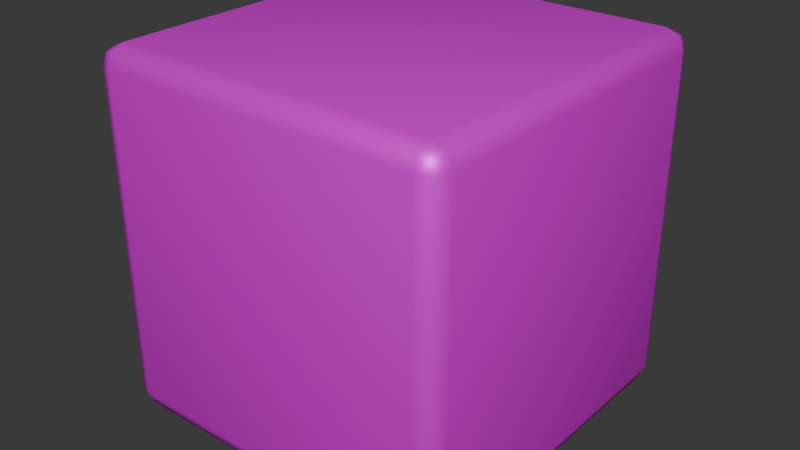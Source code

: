 # Source: dice-sixsided.blend  (saved by Blender 4.3.34; exported with 4.5.12 LTS)
import bpy
from mathutils import Matrix  # noqa: F401  (used for matrix-valued properties, if any)

bpy.ops.wm.read_factory_settings(use_empty=True)
scene = bpy.context.scene
scene.name = 'Scene'

# ---- collections
col_collection = bpy.data.collections.new('Collection'); scene.collection.children.link(col_collection)

# ---- images (referenced by path relative to the original .blend; pixels are not part of the script)
import os
ASSET_DIR = os.environ.get("B2B_ASSET_DIR", "")  # directory of the original .blend (textures are referenced by path, not embedded)
HERE = os.path.dirname(os.path.abspath(__file__))  # packed textures are extracted next to this script under _unpacked/

def load_image(name, relpath, width, height, colorspace="sRGB"):
    """Load a texture the original file referenced (path relative to the .blend, or extracted next to this script)."""
    p = next((c for c in (os.path.join(HERE, relpath), os.path.join(ASSET_DIR, relpath)) if relpath and os.path.exists(c)), "")
    if p:
        img = bpy.data.images.load(p, check_existing=True)
        img.name = name
    else:  # same state as the original file: an image datablock whose file is absent (Cycles renders it pink)
        img = bpy.data.images.new(name, width, height)
        img.source = "FILE"
        img.filepath = "//" + (relpath or name)
    img.colorspace_settings.name = colorspace
    return img
img_normal_sixsided_dice = load_image('Normal-sixsided-dice', '', 1024, 1024, 'sRGB')

# ---- materials (node trees are filled in below, after node groups)
mat_dicematerial = bpy.data.materials.new('DiceMaterial')
mat_dicematerial.alpha_threshold = 0.0
mat_dicematerial.roughness = 0.5
mat_dicematerial.line_color = (0.0, 0.0, 0.0, 1.0)

# ---- material node trees
mat_dicematerial.use_nodes = True; mat_dicematerial.node_tree.nodes.clear()
_N = mat_dicematerial.node_tree.nodes; _L = mat_dicematerial.node_tree.links
n0 = _N.new('ShaderNodeOutputMaterial'); n0.name = 'Material Output'; n0.location = (300, 300)
n1 = _N.new('ShaderNodeBsdfPrincipled'); n1.name = 'Principled BSDF'; n1.location = (10, 300)
n1.inputs[1].default_value = 0.3465
n1.inputs[3].default_value = 1.45
n2 = _N.new('ShaderNodeTexImage'); n2.name = 'Image Texture'; n2.location = (-280, 280)
n2.image = img_normal_sixsided_dice
_L.new(n1.outputs[0], n0.inputs[0])
_L.new(n2.outputs[0], n1.inputs[0])
n0.is_active_output = True

# ---- world
world_world = bpy.data.worlds.new('World'); scene.world = world_world
world_world.use_nodes = True; world_world.node_tree.nodes.clear()
_N = world_world.node_tree.nodes; _L = world_world.node_tree.links
n0 = _N.new('ShaderNodeOutputWorld'); n0.name = 'World Output'; n0.location = (300, 300)
n1 = _N.new('ShaderNodeBackground'); n1.name = 'Background'; n1.location = (10, 300)
n1.inputs[0].default_value = (0.05088, 0.05088, 0.05088, 1.0)
_L.new(n1.outputs[0], n0.inputs[0])
n0.is_active_output = True
world_world.color = (0.05088, 0.05088, 0.05088)
world_world.sun_shadow_jitter_overblur = 0.0

# ---- meshes
me_cube = bpy.data.meshes.new('Cube')
me_cube.from_pydata([(0.0889, 0.09984, 0.0889), (0.0889, 0.0889, 0.09984), (0.09984, 0.0889, 0.0889), (0.0889, 0.09664, 0.09664), (0.09522, 0.09522, 0.09522), (0.09664, 0.0889, 0.09664), (0.09664, 0.09664, 0.0889), (0.0889, 0.0889, -0.09984), (0.0889, 0.09984, -0.0889), (0.09984, 0.0889, -0.0889), (0.0889, 0.09664, -0.09664), (0.09522, 0.09522, -0.09522), (0.09664, 0.09664, -0.0889), (0.09664, 0.0889, -0.09664), (0.09984, -0.0889, 0.0889), (0.0889, -0.0889, 0.09984), (0.0889, -0.09984, 0.0889), (0.09664, -0.0889, 0.09664), (0.09522, -0.09522, 0.09522), (0.0889, -0.09664, 0.09664), (0.09664, -0.09664, 0.0889), (0.09984, -0.0889, -0.0889), (0.0889, -0.09984, -0.0889), (0.0889, -0.0889, -0.09984), (0.09664, -0.09664, -0.0889), (0.09522, -0.09522, -0.09522), (0.0889, -0.09664, -0.09664), (0.09664, -0.0889, -0.09664), (-0.0889, 0.09984, 0.0889), (-0.09984, 0.0889, 0.0889), (-0.0889, 0.0889, 0.09984), (-0.09664, 0.09664, 0.0889), (-0.09522, 0.09522, 0.09522), (-0.09664, 0.0889, 0.09664), (-0.0889, 0.09664, 0.09664), (-0.09984, 0.0889, -0.0889), (-0.0889, 0.09984, -0.0889), (-0.0889, 0.0889, -0.09984), (-0.09664, 0.09664, -0.0889), (-0.09522, 0.09522, -0.09522), (-0.0889, 0.09664, -0.09664), (-0.09664, 0.0889, -0.09664), (-0.09984, -0.0889, 0.0889), (-0.0889, -0.09984, 0.0889), (-0.0889, -0.0889, 0.09984), (-0.09664, -0.09664, 0.0889), (-0.09522, -0.09522, 0.09522), (-0.0889, -0.09664, 0.09664), (-0.09664, -0.0889, 0.09664), (-0.0889, -0.0889, -0.09984), (-0.0889, -0.09984, -0.0889), (-0.09984, -0.0889, -0.0889), (-0.0889, -0.09664, -0.09664), (-0.09522, -0.09522, -0.09522), (-0.09664, -0.09664, -0.0889), (-0.09664, -0.0889, -0.09664)], [], [(37, 7, 23, 49), (51, 42, 29, 35), (22, 16, 43, 50), (1, 30, 44, 15), (9, 2, 14, 21), (0, 3, 4, 6), (1, 5, 4, 3), (2, 6, 4, 5), (7, 10, 11, 13), (8, 12, 11, 10), (9, 13, 11, 12), (14, 17, 18, 20), (15, 19, 18, 17), (16, 20, 18, 19), (21, 24, 25, 27), (22, 26, 25, 24), (23, 27, 25, 26), (28, 31, 32, 34), (29, 33, 32, 31), (30, 34, 32, 33), (35, 38, 39, 41), (36, 40, 39, 38), (37, 41, 39, 40), (42, 45, 46, 48), (43, 47, 46, 45), (44, 48, 46, 47), (49, 52, 53, 55), (50, 54, 53, 52), (51, 55, 53, 54), (37, 49, 55, 41), (41, 55, 51, 35), (7, 37, 40, 10), (10, 40, 36, 8), (2, 9, 12, 6), (6, 12, 8, 0), (50, 43, 45, 54), (54, 45, 42, 51), (16, 22, 24, 20), (20, 24, 21, 14), (28, 36, 38, 31), (31, 38, 35, 29), (15, 44, 47, 19), (19, 47, 43, 16), (1, 15, 17, 5), (5, 17, 14, 2), (49, 23, 26, 52), (52, 26, 22, 50), (44, 30, 33, 48), (48, 33, 29, 42), (30, 1, 3, 34), (34, 3, 0, 28), (23, 7, 13, 27), (27, 13, 9, 21), (36, 28, 0, 8)])
me_cube.polygons.foreach_set('use_smooth', [True] * 54)
_uv = me_cube.uv_layers.new(name='UVMap')
_uv.uv.foreach_set('vector', [0.3218, 0.01342, 0.3218, 0.3218, 0.01342, 0.3218, 0.01342, 0.01342, 0.6826, 0.3218, 0.6826, 0.01342, 0.9858, 0.01342, 0.9858, 0.3218, 0.3218, 0.657, 0.01342, 0.657, 0.01342, 0.3486, 0.3218, 0.3486, 0.657, 0.01342, 0.657, 0.3218, 0.3486, 0.3218, 0.3486, 0.01342, 0.6847, 0.657, 0.6847, 0.3486, 0.9878, 0.3486, 0.9878, 0.657, 0.3486, 0.3486, 0.3352, 0.3486, 0.3377, 0.3377, 0.3486, 0.3352, 0.657, 0.01342, 0.657, 2.376e-08, 0.668, 0.002463, 0.6704, 0.01342, 0.6847, 0.3486, 0.6704, 0.3486, 0.6724, 0.3377, 0.6836, 0.3352, 0.3218, 0.3218, 0.3352, 0.3218, 0.3328, 0.3328, 0.3218, 0.3352, 0.657, 0.3486, 0.657, 0.3352, 0.668, 0.3377, 0.6704, 0.3486, 0.6847, 0.657, 0.6836, 0.6704, 0.6724, 0.668, 0.6704, 0.657, 0.9878, 0.3486, 0.9868, 0.3352, 0.9971, 0.3377, 1.0, 0.3486, 0.3486, 0.01342, 0.3352, 0.01342, 0.3377, 0.002463, 0.3486, 4.764e-10, 0.01342, 0.657, 0.01342, 0.6704, 0.002463, 0.668, 2.087e-09, 0.657, 0.9878, 0.657, 1.0, 0.657, 0.9971, 0.668, 0.9868, 0.6704, 0.3218, 0.657, 0.3352, 0.657, 0.3328, 0.668, 0.3218, 0.6704, 0.01342, 0.3218, 0.01342, 0.3352, 0.002463, 0.3328, 1.55e-09, 0.3218, 0.3486, 0.657, 0.3486, 0.6704, 0.3377, 0.668, 0.3352, 0.657, 0.9858, 0.01342, 0.9868, 0.0, 0.998, 0.002463, 1.0, 0.01342, 0.657, 0.3218, 0.6704, 0.3218, 0.668, 0.3328, 0.657, 0.3352, 0.9858, 0.3218, 1.0, 0.3218, 0.998, 0.3328, 0.9868, 0.3352, 0.657, 0.657, 0.6704, 0.657, 0.668, 0.668, 0.657, 0.6704, 0.3218, 0.01342, 0.3218, 2.43e-08, 0.3328, 0.002463, 0.3352, 0.01342, 0.6826, 0.01342, 0.6704, 0.01342, 0.6733, 0.002463, 0.6836, 0.0, 0.01342, 0.3486, 2.537e-08, 0.3486, 0.002463, 0.3377, 0.01342, 0.3352, 0.3486, 0.3218, 0.3486, 0.3352, 0.3377, 0.3328, 0.3352, 0.3218, 0.01342, 0.01342, 2.483e-08, 0.01342, 0.002463, 0.002463, 0.01342, 1.013e-09, 0.3218, 0.3486, 0.3218, 0.3352, 0.3328, 0.3377, 0.3352, 0.3486, 0.6826, 0.3218, 0.6836, 0.3352, 0.6733, 0.3328, 0.6704, 0.3218, 0.3218, 0.01342, 0.01342, 0.01342, 0.01342, 1.013e-09, 0.3218, 2.43e-08, 0.9868, 0.3352, 0.6836, 0.3352, 0.6826, 0.3218, 0.9858, 0.3218, 0.3218, 0.3218, 0.3218, 0.01342, 0.3352, 0.01342, 0.3352, 0.3218, 0.6704, 0.3486, 0.6704, 0.657, 0.657, 0.657, 0.657, 0.3486, 0.6847, 0.3486, 0.6847, 0.657, 0.6704, 0.657, 0.6704, 0.3486, 0.3486, 0.3352, 0.657, 0.3352, 0.657, 0.3486, 0.3486, 0.3486, 0.3218, 0.3486, 0.01342, 0.3486, 0.01342, 0.3352, 0.3218, 0.3352, 0.6704, 0.3218, 0.6704, 0.01342, 0.6826, 0.01342, 0.6826, 0.3218, 0.01342, 0.657, 0.3218, 0.657, 0.3218, 0.6704, 0.01342, 0.6704, 1.0, 0.3486, 1.0, 0.657, 0.9878, 0.657, 0.9878, 0.3486, 0.3486, 0.657, 0.657, 0.657, 0.657, 0.6704, 0.3486, 0.6704, 1.0, 0.01342, 1.0, 0.3218, 0.9858, 0.3218, 0.9858, 0.01342, 0.3486, 0.01342, 0.3486, 0.3218, 0.3352, 0.3218, 0.3352, 0.01342, 2.087e-09, 0.657, 2.537e-08, 0.3486, 0.01342, 0.3486, 0.01342, 0.657, 0.657, 0.01342, 0.3486, 0.01342, 0.3486, 4.764e-10, 0.657, 2.376e-08, 0.6836, 0.3352, 0.9868, 0.3352, 0.9878, 0.3486, 0.6847, 0.3486, 0.01342, 0.01342, 0.01342, 0.3218, 1.55e-09, 0.3218, 2.483e-08, 0.01342, 0.3352, 0.3486, 0.3352, 0.657, 0.3218, 0.657, 0.3218, 0.3486, 0.3486, 0.3218, 0.657, 0.3218, 0.657, 0.3352, 0.3486, 0.3352, 0.6836, 0.0, 0.9868, 0.0, 0.9858, 0.01342, 0.6826, 0.01342, 0.657, 0.3218, 0.657, 0.01342, 0.6704, 0.01342, 0.6704, 0.3218, 0.3352, 0.657, 0.3352, 0.3486, 0.3486, 0.3486, 0.3486, 0.657, 0.01342, 0.3218, 0.3218, 0.3218, 0.3218, 0.3352, 0.01342, 0.3352, 0.9868, 0.6704, 0.6836, 0.6704, 0.6847, 0.657, 0.9878, 0.657, 0.657, 0.657, 0.3486, 0.657, 0.3486, 0.3486, 0.657, 0.3486])
me_cube.materials.append(mat_dicematerial)
me_cube.use_mirror_vertex_groups = False
me_cube.update()

# ---- objects
ob_dice = bpy.data.objects.new('Dice', me_cube)

# ---- transforms, parenting, visibility, modifiers, constraints
ob_dice.location = (0.0, 0.0, 0.0)
ob_dice.lock_rotations_4d = False
ob_dice.empty_display_type = 'ARROWS'
ob_dice.lineart.crease_threshold = 0.0

# ---- collection membership
col_collection.objects.link(ob_dice)

# ---- scene / render settings (as saved in the file)
scene.frame_start = 1; scene.frame_end = 250; scene.frame_set(1)
scene.render.engine = 'BLENDER_EEVEE_NEXT'
bpy.context.view_layer.update()

# ---- added for rendering (the .blend has no active camera and no usable light): camera, sun
cam_auto = bpy.data.cameras.new('AutoCamera')
cam_auto.lens = 50.0
cam_auto.sensor_width = 36.0
cam_auto.clip_end = 1000.0
ob_auto_camera = bpy.data.objects.new('AutoCamera', cam_auto)
scene.collection.objects.link(ob_auto_camera)
ob_auto_camera.location = (0.319998, -0.383997, 0.255998)
ob_auto_camera.rotation_euler = (1.09748, -7.21219e-08, 0.694738)
scene.camera = ob_auto_camera
light_auto_sun = bpy.data.lights.new('AutoSun', 'SUN')
light_auto_sun.energy = 3.0
light_auto_sun.angle = 0.0523599
ob_auto_sun = bpy.data.objects.new('AutoSun', light_auto_sun)
scene.collection.objects.link(ob_auto_sun)
ob_auto_sun.rotation_euler = (0.872665, 0.174533, 0.523599)
bpy.context.view_layer.update()
